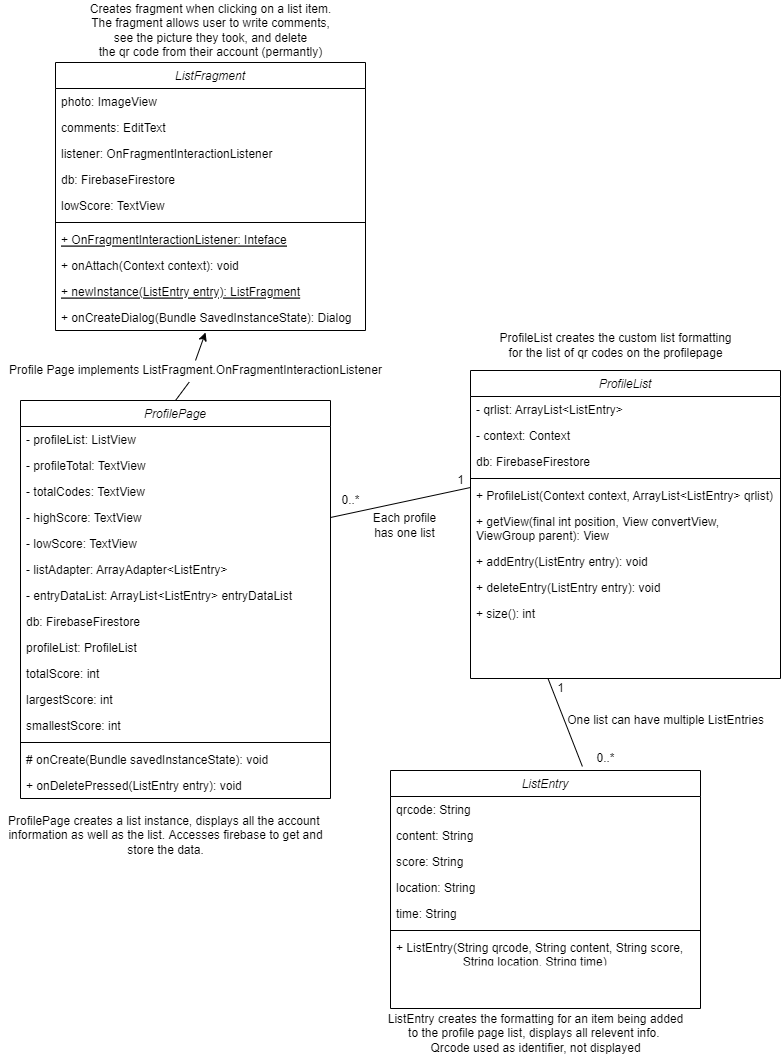

The diagram above was exported from draw.io. Its source (the exported page's mxGraphModel, read from the mxfile embedded in the PNG):
<mxGraphModel dx="1410" dy="1864" grid="1" gridSize="10" guides="1" tooltips="1" connect="1" arrows="1" fold="1" page="1" pageScale="1" pageWidth="827" pageHeight="1169" math="0" shadow="0">
  <root>
    <mxCell id="WIyWlLk6GJQsqaUBKTNV-0" />
    <mxCell id="WIyWlLk6GJQsqaUBKTNV-1" parent="WIyWlLk6GJQsqaUBKTNV-0" />
    <mxCell id="zkfFHV4jXpPFQw0GAbJ--0" value="ProfilePage" style="swimlane;fontStyle=2;align=center;verticalAlign=top;childLayout=stackLayout;horizontal=1;startSize=26;horizontalStack=0;resizeParent=1;resizeLast=0;collapsible=1;marginBottom=0;rounded=0;shadow=0;strokeWidth=1;" parent="WIyWlLk6GJQsqaUBKTNV-1" vertex="1">
      <mxGeometry x="30" y="50" width="310" height="398" as="geometry">
        <mxRectangle x="230" y="140" width="160" height="26" as="alternateBounds" />
      </mxGeometry>
    </mxCell>
    <mxCell id="zkfFHV4jXpPFQw0GAbJ--1" value="- profileList: ListView" style="text;align=left;verticalAlign=top;spacingLeft=4;spacingRight=4;overflow=hidden;rotatable=0;points=[[0,0.5],[1,0.5]];portConstraint=eastwest;" parent="zkfFHV4jXpPFQw0GAbJ--0" vertex="1">
      <mxGeometry y="26" width="310" height="26" as="geometry" />
    </mxCell>
    <mxCell id="zkfFHV4jXpPFQw0GAbJ--2" value="- profileTotal: TextView&#10;" style="text;align=left;verticalAlign=top;spacingLeft=4;spacingRight=4;overflow=hidden;rotatable=0;points=[[0,0.5],[1,0.5]];portConstraint=eastwest;rounded=0;shadow=0;html=0;" parent="zkfFHV4jXpPFQw0GAbJ--0" vertex="1">
      <mxGeometry y="52" width="310" height="26" as="geometry" />
    </mxCell>
    <mxCell id="Id5kYLfI53AFXtA4a79_-1" value="- totalCodes: TextView" style="text;align=left;verticalAlign=top;spacingLeft=4;spacingRight=4;overflow=hidden;rotatable=0;points=[[0,0.5],[1,0.5]];portConstraint=eastwest;rounded=0;shadow=0;html=0;" vertex="1" parent="zkfFHV4jXpPFQw0GAbJ--0">
      <mxGeometry y="78" width="310" height="26" as="geometry" />
    </mxCell>
    <mxCell id="Id5kYLfI53AFXtA4a79_-2" value="- highScore: TextView" style="text;align=left;verticalAlign=top;spacingLeft=4;spacingRight=4;overflow=hidden;rotatable=0;points=[[0,0.5],[1,0.5]];portConstraint=eastwest;rounded=0;shadow=0;html=0;" vertex="1" parent="zkfFHV4jXpPFQw0GAbJ--0">
      <mxGeometry y="104" width="310" height="26" as="geometry" />
    </mxCell>
    <mxCell id="zkfFHV4jXpPFQw0GAbJ--3" value="- lowScore: TextView" style="text;align=left;verticalAlign=top;spacingLeft=4;spacingRight=4;overflow=hidden;rotatable=0;points=[[0,0.5],[1,0.5]];portConstraint=eastwest;rounded=0;shadow=0;html=0;" parent="zkfFHV4jXpPFQw0GAbJ--0" vertex="1">
      <mxGeometry y="130" width="310" height="26" as="geometry" />
    </mxCell>
    <mxCell id="Id5kYLfI53AFXtA4a79_-44" value="- listAdapter: ArrayAdapter&lt;ListEntry&gt;" style="text;align=left;verticalAlign=top;spacingLeft=4;spacingRight=4;overflow=hidden;rotatable=0;points=[[0,0.5],[1,0.5]];portConstraint=eastwest;rounded=0;shadow=0;html=0;" vertex="1" parent="zkfFHV4jXpPFQw0GAbJ--0">
      <mxGeometry y="156" width="310" height="26" as="geometry" />
    </mxCell>
    <mxCell id="Id5kYLfI53AFXtA4a79_-45" value="- entryDataList: ArrayList&lt;ListEntry&gt; entryDataList" style="text;align=left;verticalAlign=top;spacingLeft=4;spacingRight=4;overflow=hidden;rotatable=0;points=[[0,0.5],[1,0.5]];portConstraint=eastwest;rounded=0;shadow=0;html=0;" vertex="1" parent="zkfFHV4jXpPFQw0GAbJ--0">
      <mxGeometry y="182" width="310" height="26" as="geometry" />
    </mxCell>
    <mxCell id="Id5kYLfI53AFXtA4a79_-46" value="db: FirebaseFirestore" style="text;align=left;verticalAlign=top;spacingLeft=4;spacingRight=4;overflow=hidden;rotatable=0;points=[[0,0.5],[1,0.5]];portConstraint=eastwest;rounded=0;shadow=0;html=0;" vertex="1" parent="zkfFHV4jXpPFQw0GAbJ--0">
      <mxGeometry y="208" width="310" height="26" as="geometry" />
    </mxCell>
    <mxCell id="Id5kYLfI53AFXtA4a79_-47" value="profileList: ProfileList" style="text;align=left;verticalAlign=top;spacingLeft=4;spacingRight=4;overflow=hidden;rotatable=0;points=[[0,0.5],[1,0.5]];portConstraint=eastwest;rounded=0;shadow=0;html=0;" vertex="1" parent="zkfFHV4jXpPFQw0GAbJ--0">
      <mxGeometry y="234" width="310" height="26" as="geometry" />
    </mxCell>
    <mxCell id="Id5kYLfI53AFXtA4a79_-50" value="totalScore: int" style="text;align=left;verticalAlign=top;spacingLeft=4;spacingRight=4;overflow=hidden;rotatable=0;points=[[0,0.5],[1,0.5]];portConstraint=eastwest;rounded=0;shadow=0;html=0;" vertex="1" parent="zkfFHV4jXpPFQw0GAbJ--0">
      <mxGeometry y="260" width="310" height="26" as="geometry" />
    </mxCell>
    <mxCell id="Id5kYLfI53AFXtA4a79_-49" value="largestScore: int" style="text;align=left;verticalAlign=top;spacingLeft=4;spacingRight=4;overflow=hidden;rotatable=0;points=[[0,0.5],[1,0.5]];portConstraint=eastwest;rounded=0;shadow=0;html=0;" vertex="1" parent="zkfFHV4jXpPFQw0GAbJ--0">
      <mxGeometry y="286" width="310" height="26" as="geometry" />
    </mxCell>
    <mxCell id="Id5kYLfI53AFXtA4a79_-48" value="smallestScore: int" style="text;align=left;verticalAlign=top;spacingLeft=4;spacingRight=4;overflow=hidden;rotatable=0;points=[[0,0.5],[1,0.5]];portConstraint=eastwest;rounded=0;shadow=0;html=0;" vertex="1" parent="zkfFHV4jXpPFQw0GAbJ--0">
      <mxGeometry y="312" width="310" height="26" as="geometry" />
    </mxCell>
    <mxCell id="zkfFHV4jXpPFQw0GAbJ--4" value="" style="line;html=1;strokeWidth=1;align=left;verticalAlign=middle;spacingTop=-1;spacingLeft=3;spacingRight=3;rotatable=0;labelPosition=right;points=[];portConstraint=eastwest;" parent="zkfFHV4jXpPFQw0GAbJ--0" vertex="1">
      <mxGeometry y="338" width="310" height="8" as="geometry" />
    </mxCell>
    <mxCell id="zkfFHV4jXpPFQw0GAbJ--5" value="# onCreate(Bundle savedInstanceState): void" style="text;align=left;verticalAlign=top;spacingLeft=4;spacingRight=4;overflow=hidden;rotatable=0;points=[[0,0.5],[1,0.5]];portConstraint=eastwest;" parent="zkfFHV4jXpPFQw0GAbJ--0" vertex="1">
      <mxGeometry y="346" width="310" height="26" as="geometry" />
    </mxCell>
    <mxCell id="Id5kYLfI53AFXtA4a79_-51" value="+ onDeletePressed(ListEntry entry): void" style="text;align=left;verticalAlign=top;spacingLeft=4;spacingRight=4;overflow=hidden;rotatable=0;points=[[0,0.5],[1,0.5]];portConstraint=eastwest;" vertex="1" parent="zkfFHV4jXpPFQw0GAbJ--0">
      <mxGeometry y="372" width="310" height="26" as="geometry" />
    </mxCell>
    <mxCell id="Id5kYLfI53AFXtA4a79_-3" value="ProfileList" style="swimlane;fontStyle=2;align=center;verticalAlign=top;childLayout=stackLayout;horizontal=1;startSize=26;horizontalStack=0;resizeParent=1;resizeLast=0;collapsible=1;marginBottom=0;rounded=0;shadow=0;strokeWidth=1;" vertex="1" parent="WIyWlLk6GJQsqaUBKTNV-1">
      <mxGeometry x="480" y="20" width="310" height="308" as="geometry">
        <mxRectangle x="230" y="140" width="160" height="26" as="alternateBounds" />
      </mxGeometry>
    </mxCell>
    <mxCell id="Id5kYLfI53AFXtA4a79_-4" value="- qrlist: ArrayList&lt;ListEntry&gt;" style="text;align=left;verticalAlign=top;spacingLeft=4;spacingRight=4;overflow=hidden;rotatable=0;points=[[0,0.5],[1,0.5]];portConstraint=eastwest;" vertex="1" parent="Id5kYLfI53AFXtA4a79_-3">
      <mxGeometry y="26" width="310" height="26" as="geometry" />
    </mxCell>
    <mxCell id="Id5kYLfI53AFXtA4a79_-5" value="- context: Context" style="text;align=left;verticalAlign=top;spacingLeft=4;spacingRight=4;overflow=hidden;rotatable=0;points=[[0,0.5],[1,0.5]];portConstraint=eastwest;rounded=0;shadow=0;html=0;" vertex="1" parent="Id5kYLfI53AFXtA4a79_-3">
      <mxGeometry y="52" width="310" height="26" as="geometry" />
    </mxCell>
    <mxCell id="Id5kYLfI53AFXtA4a79_-6" value="db: FirebaseFirestore" style="text;align=left;verticalAlign=top;spacingLeft=4;spacingRight=4;overflow=hidden;rotatable=0;points=[[0,0.5],[1,0.5]];portConstraint=eastwest;rounded=0;shadow=0;html=0;" vertex="1" parent="Id5kYLfI53AFXtA4a79_-3">
      <mxGeometry y="78" width="310" height="26" as="geometry" />
    </mxCell>
    <mxCell id="Id5kYLfI53AFXtA4a79_-9" value="" style="line;html=1;strokeWidth=1;align=left;verticalAlign=middle;spacingTop=-1;spacingLeft=3;spacingRight=3;rotatable=0;labelPosition=right;points=[];portConstraint=eastwest;" vertex="1" parent="Id5kYLfI53AFXtA4a79_-3">
      <mxGeometry y="104" width="310" height="8" as="geometry" />
    </mxCell>
    <mxCell id="Id5kYLfI53AFXtA4a79_-10" value="+ ProfileList(Context context, ArrayList&lt;ListEntry&gt; qrlist)" style="text;align=left;verticalAlign=top;spacingLeft=4;spacingRight=4;overflow=hidden;rotatable=0;points=[[0,0.5],[1,0.5]];portConstraint=eastwest;" vertex="1" parent="Id5kYLfI53AFXtA4a79_-3">
      <mxGeometry y="112" width="310" height="26" as="geometry" />
    </mxCell>
    <mxCell id="Id5kYLfI53AFXtA4a79_-39" value="+ getView(final int position, View convertView, &#10;ViewGroup parent): View" style="text;align=left;verticalAlign=top;spacingLeft=4;spacingRight=4;overflow=hidden;rotatable=0;points=[[0,0.5],[1,0.5]];portConstraint=eastwest;" vertex="1" parent="Id5kYLfI53AFXtA4a79_-3">
      <mxGeometry y="138" width="310" height="40" as="geometry" />
    </mxCell>
    <mxCell id="Id5kYLfI53AFXtA4a79_-41" value="+ addEntry(ListEntry entry): void" style="text;align=left;verticalAlign=top;spacingLeft=4;spacingRight=4;overflow=hidden;rotatable=0;points=[[0,0.5],[1,0.5]];portConstraint=eastwest;" vertex="1" parent="Id5kYLfI53AFXtA4a79_-3">
      <mxGeometry y="178" width="310" height="26" as="geometry" />
    </mxCell>
    <mxCell id="Id5kYLfI53AFXtA4a79_-42" value="+ deleteEntry(ListEntry entry): void" style="text;align=left;verticalAlign=top;spacingLeft=4;spacingRight=4;overflow=hidden;rotatable=0;points=[[0,0.5],[1,0.5]];portConstraint=eastwest;" vertex="1" parent="Id5kYLfI53AFXtA4a79_-3">
      <mxGeometry y="204" width="310" height="26" as="geometry" />
    </mxCell>
    <mxCell id="Id5kYLfI53AFXtA4a79_-43" value="+ size(): int" style="text;align=left;verticalAlign=top;spacingLeft=4;spacingRight=4;overflow=hidden;rotatable=0;points=[[0,0.5],[1,0.5]];portConstraint=eastwest;" vertex="1" parent="Id5kYLfI53AFXtA4a79_-3">
      <mxGeometry y="230" width="310" height="26" as="geometry" />
    </mxCell>
    <mxCell id="Id5kYLfI53AFXtA4a79_-11" value="ListFragment" style="swimlane;fontStyle=2;align=center;verticalAlign=top;childLayout=stackLayout;horizontal=1;startSize=26;horizontalStack=0;resizeParent=1;resizeLast=0;collapsible=1;marginBottom=0;rounded=0;shadow=0;strokeWidth=1;" vertex="1" parent="WIyWlLk6GJQsqaUBKTNV-1">
      <mxGeometry x="65" y="-288" width="310" height="268" as="geometry">
        <mxRectangle x="230" y="140" width="160" height="26" as="alternateBounds" />
      </mxGeometry>
    </mxCell>
    <mxCell id="Id5kYLfI53AFXtA4a79_-12" value="photo: ImageView" style="text;align=left;verticalAlign=top;spacingLeft=4;spacingRight=4;overflow=hidden;rotatable=0;points=[[0,0.5],[1,0.5]];portConstraint=eastwest;" vertex="1" parent="Id5kYLfI53AFXtA4a79_-11">
      <mxGeometry y="26" width="310" height="26" as="geometry" />
    </mxCell>
    <mxCell id="Id5kYLfI53AFXtA4a79_-13" value="comments: EditText" style="text;align=left;verticalAlign=top;spacingLeft=4;spacingRight=4;overflow=hidden;rotatable=0;points=[[0,0.5],[1,0.5]];portConstraint=eastwest;rounded=0;shadow=0;html=0;" vertex="1" parent="Id5kYLfI53AFXtA4a79_-11">
      <mxGeometry y="52" width="310" height="26" as="geometry" />
    </mxCell>
    <mxCell id="Id5kYLfI53AFXtA4a79_-14" value="listener: OnFragmentInteractionListener" style="text;align=left;verticalAlign=top;spacingLeft=4;spacingRight=4;overflow=hidden;rotatable=0;points=[[0,0.5],[1,0.5]];portConstraint=eastwest;rounded=0;shadow=0;html=0;" vertex="1" parent="Id5kYLfI53AFXtA4a79_-11">
      <mxGeometry y="78" width="310" height="26" as="geometry" />
    </mxCell>
    <mxCell id="Id5kYLfI53AFXtA4a79_-15" value="db: FirebaseFirestore" style="text;align=left;verticalAlign=top;spacingLeft=4;spacingRight=4;overflow=hidden;rotatable=0;points=[[0,0.5],[1,0.5]];portConstraint=eastwest;rounded=0;shadow=0;html=0;" vertex="1" parent="Id5kYLfI53AFXtA4a79_-11">
      <mxGeometry y="104" width="310" height="26" as="geometry" />
    </mxCell>
    <mxCell id="Id5kYLfI53AFXtA4a79_-16" value="lowScore: TextView" style="text;align=left;verticalAlign=top;spacingLeft=4;spacingRight=4;overflow=hidden;rotatable=0;points=[[0,0.5],[1,0.5]];portConstraint=eastwest;rounded=0;shadow=0;html=0;" vertex="1" parent="Id5kYLfI53AFXtA4a79_-11">
      <mxGeometry y="130" width="310" height="26" as="geometry" />
    </mxCell>
    <mxCell id="Id5kYLfI53AFXtA4a79_-17" value="" style="line;html=1;strokeWidth=1;align=left;verticalAlign=middle;spacingTop=-1;spacingLeft=3;spacingRight=3;rotatable=0;labelPosition=right;points=[];portConstraint=eastwest;" vertex="1" parent="Id5kYLfI53AFXtA4a79_-11">
      <mxGeometry y="156" width="310" height="8" as="geometry" />
    </mxCell>
    <mxCell id="Id5kYLfI53AFXtA4a79_-18" value="+ OnFragmentInteractionListener: Inteface" style="text;align=left;verticalAlign=top;spacingLeft=4;spacingRight=4;overflow=hidden;rotatable=0;points=[[0,0.5],[1,0.5]];portConstraint=eastwest;fontStyle=4" vertex="1" parent="Id5kYLfI53AFXtA4a79_-11">
      <mxGeometry y="164" width="310" height="26" as="geometry" />
    </mxCell>
    <mxCell id="Id5kYLfI53AFXtA4a79_-19" value="+ onAttach(Context context): void" style="text;align=left;verticalAlign=top;spacingLeft=4;spacingRight=4;overflow=hidden;rotatable=0;points=[[0,0.5],[1,0.5]];portConstraint=eastwest;" vertex="1" parent="Id5kYLfI53AFXtA4a79_-11">
      <mxGeometry y="190" width="310" height="26" as="geometry" />
    </mxCell>
    <mxCell id="Id5kYLfI53AFXtA4a79_-20" value="+ newInstance(ListEntry entry): ListFragment" style="text;align=left;verticalAlign=top;spacingLeft=4;spacingRight=4;overflow=hidden;rotatable=0;points=[[0,0.5],[1,0.5]];portConstraint=eastwest;fontStyle=4" vertex="1" parent="Id5kYLfI53AFXtA4a79_-11">
      <mxGeometry y="216" width="310" height="26" as="geometry" />
    </mxCell>
    <mxCell id="Id5kYLfI53AFXtA4a79_-21" value="+ onCreateDialog(Bundle SavedInstanceState): Dialog" style="text;align=left;verticalAlign=top;spacingLeft=4;spacingRight=4;overflow=hidden;rotatable=0;points=[[0,0.5],[1,0.5]];portConstraint=eastwest;" vertex="1" parent="Id5kYLfI53AFXtA4a79_-11">
      <mxGeometry y="242" width="310" height="26" as="geometry" />
    </mxCell>
    <mxCell id="Id5kYLfI53AFXtA4a79_-22" value="" style="endArrow=classic;html=1;rounded=0;exitX=0.5;exitY=0;exitDx=0;exitDy=0;entryX=0.484;entryY=1.077;entryDx=0;entryDy=0;entryPerimeter=0;startArrow=none;" edge="1" parent="WIyWlLk6GJQsqaUBKTNV-1" source="Id5kYLfI53AFXtA4a79_-23" target="Id5kYLfI53AFXtA4a79_-21">
      <mxGeometry width="50" height="50" relative="1" as="geometry">
        <mxPoint x="390" y="-10" as="sourcePoint" />
        <mxPoint x="440" y="-60" as="targetPoint" />
      </mxGeometry>
    </mxCell>
    <mxCell id="Id5kYLfI53AFXtA4a79_-23" value="Profile Page implements ListFragment.OnFragmentInteractionListener" style="text;html=1;align=center;verticalAlign=middle;resizable=0;points=[];autosize=1;strokeColor=none;fillColor=none;" vertex="1" parent="WIyWlLk6GJQsqaUBKTNV-1">
      <mxGeometry x="10" y="10" width="390" height="20" as="geometry" />
    </mxCell>
    <mxCell id="Id5kYLfI53AFXtA4a79_-24" value="" style="endArrow=none;html=1;rounded=0;exitX=0.5;exitY=0;exitDx=0;exitDy=0;entryX=0.484;entryY=1.077;entryDx=0;entryDy=0;entryPerimeter=0;" edge="1" parent="WIyWlLk6GJQsqaUBKTNV-1" source="zkfFHV4jXpPFQw0GAbJ--0" target="Id5kYLfI53AFXtA4a79_-23">
      <mxGeometry width="50" height="50" relative="1" as="geometry">
        <mxPoint x="225" y="20" as="sourcePoint" />
        <mxPoint x="220.03999999999996" y="-59.99800000000005" as="targetPoint" />
      </mxGeometry>
    </mxCell>
    <mxCell id="Id5kYLfI53AFXtA4a79_-25" value="" style="endArrow=none;html=1;rounded=0;exitX=1;exitY=0.5;exitDx=0;exitDy=0;entryX=0;entryY=0.5;entryDx=0;entryDy=0;" edge="1" parent="WIyWlLk6GJQsqaUBKTNV-1" source="Id5kYLfI53AFXtA4a79_-2">
      <mxGeometry width="50" height="50" relative="1" as="geometry">
        <mxPoint x="390" y="290" as="sourcePoint" />
        <mxPoint x="480" y="137" as="targetPoint" />
      </mxGeometry>
    </mxCell>
    <mxCell id="Id5kYLfI53AFXtA4a79_-26" value="0..*" style="text;html=1;align=center;verticalAlign=middle;resizable=0;points=[];autosize=1;strokeColor=none;fillColor=none;" vertex="1" parent="WIyWlLk6GJQsqaUBKTNV-1">
      <mxGeometry x="345" y="140" width="30" height="20" as="geometry" />
    </mxCell>
    <mxCell id="Id5kYLfI53AFXtA4a79_-27" value="1&lt;br&gt;" style="text;html=1;align=center;verticalAlign=middle;resizable=0;points=[];autosize=1;strokeColor=none;fillColor=none;" vertex="1" parent="WIyWlLk6GJQsqaUBKTNV-1">
      <mxGeometry x="460" y="120" width="20" height="20" as="geometry" />
    </mxCell>
    <mxCell id="Id5kYLfI53AFXtA4a79_-28" value="ListEntry" style="swimlane;fontStyle=2;align=center;verticalAlign=top;childLayout=stackLayout;horizontal=1;startSize=26;horizontalStack=0;resizeParent=1;resizeLast=0;collapsible=1;marginBottom=0;rounded=0;shadow=0;strokeWidth=1;" vertex="1" parent="WIyWlLk6GJQsqaUBKTNV-1">
      <mxGeometry x="400" y="420" width="310" height="238" as="geometry">
        <mxRectangle x="230" y="140" width="160" height="26" as="alternateBounds" />
      </mxGeometry>
    </mxCell>
    <mxCell id="Id5kYLfI53AFXtA4a79_-29" value="qrcode: String" style="text;align=left;verticalAlign=top;spacingLeft=4;spacingRight=4;overflow=hidden;rotatable=0;points=[[0,0.5],[1,0.5]];portConstraint=eastwest;" vertex="1" parent="Id5kYLfI53AFXtA4a79_-28">
      <mxGeometry y="26" width="310" height="26" as="geometry" />
    </mxCell>
    <mxCell id="Id5kYLfI53AFXtA4a79_-30" value="content: String" style="text;align=left;verticalAlign=top;spacingLeft=4;spacingRight=4;overflow=hidden;rotatable=0;points=[[0,0.5],[1,0.5]];portConstraint=eastwest;rounded=0;shadow=0;html=0;" vertex="1" parent="Id5kYLfI53AFXtA4a79_-28">
      <mxGeometry y="52" width="310" height="26" as="geometry" />
    </mxCell>
    <mxCell id="Id5kYLfI53AFXtA4a79_-31" value="score: String" style="text;align=left;verticalAlign=top;spacingLeft=4;spacingRight=4;overflow=hidden;rotatable=0;points=[[0,0.5],[1,0.5]];portConstraint=eastwest;rounded=0;shadow=0;html=0;" vertex="1" parent="Id5kYLfI53AFXtA4a79_-28">
      <mxGeometry y="78" width="310" height="26" as="geometry" />
    </mxCell>
    <mxCell id="Id5kYLfI53AFXtA4a79_-32" value="location: String" style="text;align=left;verticalAlign=top;spacingLeft=4;spacingRight=4;overflow=hidden;rotatable=0;points=[[0,0.5],[1,0.5]];portConstraint=eastwest;rounded=0;shadow=0;html=0;" vertex="1" parent="Id5kYLfI53AFXtA4a79_-28">
      <mxGeometry y="104" width="310" height="26" as="geometry" />
    </mxCell>
    <mxCell id="Id5kYLfI53AFXtA4a79_-33" value="time: String" style="text;align=left;verticalAlign=top;spacingLeft=4;spacingRight=4;overflow=hidden;rotatable=0;points=[[0,0.5],[1,0.5]];portConstraint=eastwest;rounded=0;shadow=0;html=0;" vertex="1" parent="Id5kYLfI53AFXtA4a79_-28">
      <mxGeometry y="130" width="310" height="26" as="geometry" />
    </mxCell>
    <mxCell id="Id5kYLfI53AFXtA4a79_-34" value="" style="line;html=1;strokeWidth=1;align=left;verticalAlign=middle;spacingTop=-1;spacingLeft=3;spacingRight=3;rotatable=0;labelPosition=right;points=[];portConstraint=eastwest;" vertex="1" parent="Id5kYLfI53AFXtA4a79_-28">
      <mxGeometry y="156" width="310" height="8" as="geometry" />
    </mxCell>
    <mxCell id="Id5kYLfI53AFXtA4a79_-35" value="+ ListEntry(String qrcode, String content, String score, &#10;                    String location, String time)" style="text;align=left;verticalAlign=top;spacingLeft=4;spacingRight=4;overflow=hidden;rotatable=0;points=[[0,0.5],[1,0.5]];portConstraint=eastwest;fillColor=none;strokeColor=none;" vertex="1" parent="Id5kYLfI53AFXtA4a79_-28">
      <mxGeometry y="164" width="310" height="26" as="geometry" />
    </mxCell>
    <mxCell id="Id5kYLfI53AFXtA4a79_-36" value="" style="endArrow=none;html=1;rounded=0;exitX=0.619;exitY=-0.017;exitDx=0;exitDy=0;exitPerimeter=0;entryX=0.25;entryY=1;entryDx=0;entryDy=0;" edge="1" parent="WIyWlLk6GJQsqaUBKTNV-1" source="Id5kYLfI53AFXtA4a79_-28" target="Id5kYLfI53AFXtA4a79_-3">
      <mxGeometry width="50" height="50" relative="1" as="geometry">
        <mxPoint x="390" y="280" as="sourcePoint" />
        <mxPoint x="440" y="230" as="targetPoint" />
      </mxGeometry>
    </mxCell>
    <mxCell id="Id5kYLfI53AFXtA4a79_-37" value="1" style="text;html=1;align=center;verticalAlign=middle;resizable=0;points=[];autosize=1;strokeColor=none;fillColor=none;" vertex="1" parent="WIyWlLk6GJQsqaUBKTNV-1">
      <mxGeometry x="560" y="328" width="20" height="20" as="geometry" />
    </mxCell>
    <mxCell id="Id5kYLfI53AFXtA4a79_-38" value="0..*&lt;br&gt;" style="text;html=1;align=center;verticalAlign=middle;resizable=0;points=[];autosize=1;strokeColor=none;fillColor=none;" vertex="1" parent="WIyWlLk6GJQsqaUBKTNV-1">
      <mxGeometry x="600" y="398" width="30" height="20" as="geometry" />
    </mxCell>
    <mxCell id="Id5kYLfI53AFXtA4a79_-52" value="ProfileList creates the custom list formatting&lt;br&gt;for the list of qr codes on the profilepage" style="text;html=1;align=center;verticalAlign=middle;resizable=0;points=[];autosize=1;strokeColor=none;fillColor=none;" vertex="1" parent="WIyWlLk6GJQsqaUBKTNV-1">
      <mxGeometry x="500" y="-20" width="250" height="30" as="geometry" />
    </mxCell>
    <mxCell id="Id5kYLfI53AFXtA4a79_-53" value="One list can have multiple ListEntries" style="text;html=1;align=center;verticalAlign=middle;resizable=0;points=[];autosize=1;strokeColor=none;fillColor=none;" vertex="1" parent="WIyWlLk6GJQsqaUBKTNV-1">
      <mxGeometry x="570" y="360" width="210" height="20" as="geometry" />
    </mxCell>
    <mxCell id="Id5kYLfI53AFXtA4a79_-55" value="ListEntry creates the formatting for an item being added&lt;br&gt;to the profile page list, displays all relevent info. &lt;br&gt;Qrcode used as identifier, not displayed" style="text;html=1;align=center;verticalAlign=middle;resizable=0;points=[];autosize=1;strokeColor=none;fillColor=none;" vertex="1" parent="WIyWlLk6GJQsqaUBKTNV-1">
      <mxGeometry x="390" y="658" width="310" height="50" as="geometry" />
    </mxCell>
    <mxCell id="Id5kYLfI53AFXtA4a79_-56" value="ProfilePage creates a list instance, displays all the account&amp;nbsp;&lt;br&gt;information as well as the list. Accesses firebase to get and&lt;br&gt;store the data." style="text;html=1;align=center;verticalAlign=middle;resizable=0;points=[];autosize=1;strokeColor=none;fillColor=none;" vertex="1" parent="WIyWlLk6GJQsqaUBKTNV-1">
      <mxGeometry x="10" y="460" width="330" height="50" as="geometry" />
    </mxCell>
    <mxCell id="Id5kYLfI53AFXtA4a79_-57" value="Creates fragment when clicking on a list item.&lt;br&gt;The fragment allows user to write comments,&lt;br&gt;see the picture they took, and delete&lt;br&gt;the qr code from their account (permantly)" style="text;html=1;align=center;verticalAlign=middle;resizable=0;points=[];autosize=1;strokeColor=none;fillColor=none;" vertex="1" parent="WIyWlLk6GJQsqaUBKTNV-1">
      <mxGeometry x="90" y="-350" width="260" height="60" as="geometry" />
    </mxCell>
    <mxCell id="Id5kYLfI53AFXtA4a79_-58" value="Each profile&lt;br&gt;has one list" style="text;html=1;align=center;verticalAlign=middle;resizable=0;points=[];autosize=1;strokeColor=none;fillColor=none;" vertex="1" parent="WIyWlLk6GJQsqaUBKTNV-1">
      <mxGeometry x="374" y="160" width="80" height="30" as="geometry" />
    </mxCell>
  </root>
</mxGraphModel>